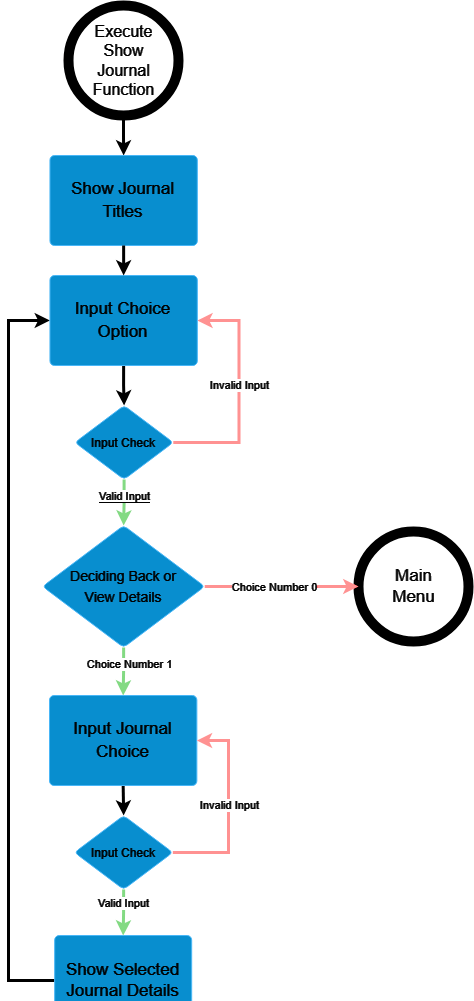

The diagram above was exported from draw.io. Its source (the exported page's mxGraphModel, read from the mxfile embedded in the PNG):
<mxGraphModel dx="1050" dy="609" grid="1" gridSize="10" guides="1" tooltips="1" connect="1" arrows="1" fold="1" page="1" pageScale="1" pageWidth="850" pageHeight="1100" background="#000000" math="0" shadow="0">
  <root>
    <mxCell id="0" />
    <mxCell id="1" parent="0" />
    <mxCell id="1wmA76lb959CnuCcKSCz-21" style="edgeStyle=orthogonalEdgeStyle;rounded=0;orthogonalLoop=1;jettySize=auto;html=1;exitX=0.5;exitY=1;exitDx=0;exitDy=0;exitPerimeter=0;entryX=0.5;entryY=0;entryDx=0;entryDy=0;strokeColor=#FFFFFF;strokeWidth=3;" parent="1" source="1wmA76lb959CnuCcKSCz-1" target="1wmA76lb959CnuCcKSCz-4" edge="1">
      <mxGeometry relative="1" as="geometry" />
    </mxCell>
    <mxCell id="1wmA76lb959CnuCcKSCz-1" value="&lt;span style=&quot;color: rgb(255, 255, 255); font-size: 16px; text-wrap: wrap;&quot;&gt;Execute Show Journal Function&lt;/span&gt;" style="verticalLabelPosition=middle;verticalAlign=middle;html=1;shape=mxgraph.flowchart.on-page_reference;fillColor=none;strokeColor=#FFFFFF;strokeWidth=10;labelPosition=center;align=center;fontSize=16;" parent="1" vertex="1">
      <mxGeometry x="370" y="10" width="110" height="110" as="geometry" />
    </mxCell>
    <mxCell id="1wmA76lb959CnuCcKSCz-4" value="&lt;div style=&quot;display: flex; justify-content: center; text-align: center; align-items: baseline; line-height: 1.25; margin-top: -2px;&quot;&gt;&lt;font style=&quot;font-size: 18px;&quot;&gt;&lt;span style=&quot;font-size: 17px;&quot;&gt;Show Journal Titles&lt;/span&gt;&lt;br&gt;&lt;/font&gt;&lt;/div&gt;" style="html=1;overflow=block;blockSpacing=1;whiteSpace=wrap;fontSize=13;spacing=3.8;strokeColor=#006EAF;rounded=1;absoluteArcSize=1;arcSize=9;fillColor=#1ba1e2;strokeWidth=NaN;lucidId=r1av457.JjQZ;fontColor=#ffffff;" parent="1" vertex="1">
      <mxGeometry x="351.46" y="160" width="147.36" height="90" as="geometry" />
    </mxCell>
    <mxCell id="1wmA76lb959CnuCcKSCz-5" style="edgeStyle=orthogonalEdgeStyle;rounded=0;orthogonalLoop=1;jettySize=auto;html=1;exitX=0.5;exitY=1;exitDx=0;exitDy=0;strokeColor=#005700;strokeWidth=3;fillColor=#008a00;entryX=0.5;entryY=0;entryDx=0;entryDy=0;" parent="1" source="1wmA76lb959CnuCcKSCz-17" target="o2_yryx7lJQIHPHiSZJ5-12" edge="1">
      <mxGeometry relative="1" as="geometry">
        <mxPoint x="421.14" y="502.0000000000002" as="sourcePoint" />
        <mxPoint x="280" y="740" as="targetPoint" />
      </mxGeometry>
    </mxCell>
    <mxCell id="1wmA76lb959CnuCcKSCz-26" value="&lt;span style=&quot;&quot;&gt;Choice Number 1&lt;/span&gt;" style="edgeLabel;html=1;align=center;verticalAlign=middle;resizable=0;points=[];fontColor=#FFFFFF;labelBackgroundColor=#000000;" parent="1wmA76lb959CnuCcKSCz-5" vertex="1" connectable="0">
      <mxGeometry x="-0.28" y="-5" relative="1" as="geometry">
        <mxPoint x="10" as="offset" />
      </mxGeometry>
    </mxCell>
    <mxCell id="o2_yryx7lJQIHPHiSZJ5-20" style="edgeStyle=orthogonalEdgeStyle;rounded=0;orthogonalLoop=1;jettySize=auto;html=1;exitX=0;exitY=0.5;exitDx=0;exitDy=0;entryX=0;entryY=0.5;entryDx=0;entryDy=0;strokeColor=#FFFFFF;strokeWidth=3;" edge="1" parent="1" source="1wmA76lb959CnuCcKSCz-14" target="o2_yryx7lJQIHPHiSZJ5-3">
      <mxGeometry relative="1" as="geometry">
        <Array as="points">
          <mxPoint x="310" y="985" />
          <mxPoint x="310" y="325" />
        </Array>
      </mxGeometry>
    </mxCell>
    <mxCell id="1wmA76lb959CnuCcKSCz-14" value="Show Selected Journal Details" style="html=1;overflow=block;blockSpacing=1;whiteSpace=wrap;fontSize=17;spacing=3.8;strokeColor=#006EAF;rounded=1;absoluteArcSize=1;arcSize=9;fillColor=#1ba1e2;strokeWidth=NaN;lucidId=xdbvFR-ZrNtJ;fontColor=#ffffff;" parent="1" vertex="1">
      <mxGeometry x="356.17999999999995" y="940" width="137" height="90" as="geometry" />
    </mxCell>
    <mxCell id="1wmA76lb959CnuCcKSCz-15" style="edgeStyle=orthogonalEdgeStyle;rounded=0;orthogonalLoop=1;jettySize=auto;html=1;entryX=0.5;entryY=0;entryDx=0;entryDy=0;strokeColor=#FFFFFF;strokeWidth=3;exitX=0.5;exitY=1;exitDx=0;exitDy=0;" parent="1" source="o2_yryx7lJQIHPHiSZJ5-3" target="o2_yryx7lJQIHPHiSZJ5-1" edge="1">
      <mxGeometry relative="1" as="geometry">
        <mxPoint x="336.46" y="390" as="sourcePoint" />
      </mxGeometry>
    </mxCell>
    <mxCell id="o2_yryx7lJQIHPHiSZJ5-13" value="" style="edgeStyle=orthogonalEdgeStyle;rounded=0;orthogonalLoop=1;jettySize=auto;html=1;" edge="1" parent="1" source="1wmA76lb959CnuCcKSCz-17" target="o2_yryx7lJQIHPHiSZJ5-1">
      <mxGeometry relative="1" as="geometry" />
    </mxCell>
    <mxCell id="1wmA76lb959CnuCcKSCz-17" value="&lt;font style=&quot;font-size: 14px;&quot;&gt;Deciding Back or&lt;br&gt;View Details&lt;/font&gt;" style="html=1;overflow=block;blockSpacing=1;whiteSpace=wrap;rhombus;fontSize=16.7;fontColor=#ffffff;spacing=3.8;strokeColor=#006EAF;rounded=1;absoluteArcSize=1;arcSize=9;fillColor=#1ba1e2;strokeWidth=NaN;lucidId=x_avSaIK2IV_;" parent="1" vertex="1">
      <mxGeometry x="344.03999999999996" y="530" width="162.2" height="122" as="geometry" />
    </mxCell>
    <mxCell id="1wmA76lb959CnuCcKSCz-25" value="&lt;span style=&quot;color: rgb(255, 255, 255); font-size: 17px; text-wrap: wrap;&quot;&gt;Main Menu&lt;/span&gt;" style="verticalLabelPosition=middle;verticalAlign=middle;html=1;shape=mxgraph.flowchart.on-page_reference;fillColor=#000000;strokeColor=#FFFFFF;strokeWidth=10;labelPosition=center;align=center;" parent="1" vertex="1">
      <mxGeometry x="660" y="536" width="110" height="110" as="geometry" />
    </mxCell>
    <mxCell id="1wmA76lb959CnuCcKSCz-27" style="edgeStyle=orthogonalEdgeStyle;rounded=0;orthogonalLoop=1;jettySize=auto;html=1;exitX=1;exitY=0.5;exitDx=0;exitDy=0;entryX=0;entryY=0.5;entryDx=0;entryDy=0;entryPerimeter=0;strokeColor=#FF0000;strokeWidth=3;" parent="1" source="1wmA76lb959CnuCcKSCz-17" target="1wmA76lb959CnuCcKSCz-25" edge="1">
      <mxGeometry relative="1" as="geometry" />
    </mxCell>
    <mxCell id="1wmA76lb959CnuCcKSCz-28" value="&lt;span style=&quot;&quot;&gt;Choice Number 0&lt;/span&gt;" style="edgeLabel;html=1;align=center;verticalAlign=middle;resizable=0;points=[];fontColor=#FFFFFF;labelBackgroundColor=#000000;" parent="1wmA76lb959CnuCcKSCz-27" vertex="1" connectable="0">
      <mxGeometry x="-0.1912" relative="1" as="geometry">
        <mxPoint x="7" as="offset" />
      </mxGeometry>
    </mxCell>
    <mxCell id="o2_yryx7lJQIHPHiSZJ5-4" style="edgeStyle=orthogonalEdgeStyle;rounded=0;orthogonalLoop=1;jettySize=auto;html=1;exitX=0.5;exitY=1;exitDx=0;exitDy=0;entryX=0.5;entryY=0;entryDx=0;entryDy=0;fillColor=#008a00;strokeColor=#005700;strokeWidth=3;" edge="1" parent="1" source="o2_yryx7lJQIHPHiSZJ5-1" target="1wmA76lb959CnuCcKSCz-17">
      <mxGeometry relative="1" as="geometry" />
    </mxCell>
    <mxCell id="o2_yryx7lJQIHPHiSZJ5-7" value="&lt;span style=&quot;color: rgb(255, 255, 255); background-color: rgb(0, 0, 0);&quot;&gt;Valid Input&lt;/span&gt;" style="edgeLabel;html=1;align=center;verticalAlign=middle;resizable=0;points=[];" vertex="1" connectable="0" parent="o2_yryx7lJQIHPHiSZJ5-4">
      <mxGeometry x="-0.344" y="2" relative="1" as="geometry">
        <mxPoint x="-2" y="1" as="offset" />
      </mxGeometry>
    </mxCell>
    <mxCell id="o2_yryx7lJQIHPHiSZJ5-5" style="edgeStyle=orthogonalEdgeStyle;rounded=0;orthogonalLoop=1;jettySize=auto;html=1;exitX=1;exitY=0.5;exitDx=0;exitDy=0;entryX=1;entryY=0.5;entryDx=0;entryDy=0;strokeColor=#FF0000;strokeWidth=3;" edge="1" parent="1" source="o2_yryx7lJQIHPHiSZJ5-1" target="o2_yryx7lJQIHPHiSZJ5-3">
      <mxGeometry relative="1" as="geometry">
        <Array as="points">
          <mxPoint x="540.46" y="447" />
          <mxPoint x="540.46" y="325" />
        </Array>
      </mxGeometry>
    </mxCell>
    <mxCell id="o2_yryx7lJQIHPHiSZJ5-6" value="Invalid Input" style="edgeLabel;html=1;align=center;verticalAlign=middle;resizable=0;points=[];fontColor=#FFFFFF;labelBackgroundColor=#000000;" vertex="1" connectable="0" parent="o2_yryx7lJQIHPHiSZJ5-5">
      <mxGeometry x="0.0729" relative="1" as="geometry">
        <mxPoint as="offset" />
      </mxGeometry>
    </mxCell>
    <mxCell id="o2_yryx7lJQIHPHiSZJ5-1" value="&lt;font style=&quot;font-size: 12px;&quot;&gt;Input Check&lt;/font&gt;" style="html=1;overflow=block;blockSpacing=1;whiteSpace=wrap;rhombus;fontSize=16.7;fontColor=#ffffff;spacing=3.8;strokeColor=#006EAF;rounded=1;absoluteArcSize=1;arcSize=9;fillColor=#1ba1e2;strokeWidth=NaN;lucidId=x_avSaIK2IV_;" vertex="1" parent="1">
      <mxGeometry x="376.40999999999997" y="410" width="98.38" height="74" as="geometry" />
    </mxCell>
    <mxCell id="o2_yryx7lJQIHPHiSZJ5-3" value="&lt;div style=&quot;display: flex; justify-content: center; text-align: center; align-items: baseline; line-height: 1.25; margin-top: -2px;&quot;&gt;&lt;font style=&quot;font-size: 18px;&quot;&gt;&lt;span style=&quot;font-size: 17px;&quot;&gt;Input Choice Option&lt;/span&gt;&lt;br&gt;&lt;/font&gt;&lt;/div&gt;" style="html=1;overflow=block;blockSpacing=1;whiteSpace=wrap;fontSize=13;spacing=3.8;strokeColor=#006EAF;rounded=1;absoluteArcSize=1;arcSize=9;fillColor=#1ba1e2;strokeWidth=NaN;lucidId=r1av457.JjQZ;fontColor=#ffffff;" vertex="1" parent="1">
      <mxGeometry x="351.46" y="280" width="147.36" height="90" as="geometry" />
    </mxCell>
    <mxCell id="o2_yryx7lJQIHPHiSZJ5-10" style="edgeStyle=orthogonalEdgeStyle;rounded=0;orthogonalLoop=1;jettySize=auto;html=1;exitX=0.5;exitY=1;exitDx=0;exitDy=0;entryX=0.5;entryY=0;entryDx=0;entryDy=0;strokeColor=#FFFFFF;strokeWidth=3;" edge="1" parent="1" source="1wmA76lb959CnuCcKSCz-4" target="o2_yryx7lJQIHPHiSZJ5-3">
      <mxGeometry relative="1" as="geometry">
        <mxPoint x="425.1400000000001" y="380" as="sourcePoint" />
      </mxGeometry>
    </mxCell>
    <mxCell id="o2_yryx7lJQIHPHiSZJ5-15" style="edgeStyle=orthogonalEdgeStyle;rounded=0;orthogonalLoop=1;jettySize=auto;html=1;exitX=0.5;exitY=1;exitDx=0;exitDy=0;entryX=0.5;entryY=0;entryDx=0;entryDy=0;strokeColor=#FFFFFF;strokeWidth=3;" edge="1" parent="1" source="o2_yryx7lJQIHPHiSZJ5-12" target="o2_yryx7lJQIHPHiSZJ5-14">
      <mxGeometry relative="1" as="geometry" />
    </mxCell>
    <mxCell id="o2_yryx7lJQIHPHiSZJ5-12" value="&lt;div style=&quot;display: flex; justify-content: center; text-align: center; align-items: baseline; line-height: 1.25; margin-top: -2px;&quot;&gt;&lt;font style=&quot;font-size: 18px;&quot;&gt;&lt;span style=&quot;font-size: 17px;&quot;&gt;Input Journal Choice&lt;/span&gt;&lt;br&gt;&lt;/font&gt;&lt;/div&gt;" style="html=1;overflow=block;blockSpacing=1;whiteSpace=wrap;fontSize=13;spacing=3.8;strokeColor=#006EAF;rounded=1;absoluteArcSize=1;arcSize=9;fillColor=#1ba1e2;strokeWidth=NaN;lucidId=r1av457.JjQZ;fontColor=#ffffff;" vertex="1" parent="1">
      <mxGeometry x="351" y="700" width="147.36" height="90" as="geometry" />
    </mxCell>
    <mxCell id="o2_yryx7lJQIHPHiSZJ5-16" style="edgeStyle=orthogonalEdgeStyle;rounded=0;orthogonalLoop=1;jettySize=auto;html=1;exitX=1;exitY=0.5;exitDx=0;exitDy=0;entryX=1;entryY=0.5;entryDx=0;entryDy=0;strokeColor=#FF0000;strokeWidth=3;" edge="1" parent="1" source="o2_yryx7lJQIHPHiSZJ5-14" target="o2_yryx7lJQIHPHiSZJ5-12">
      <mxGeometry relative="1" as="geometry">
        <Array as="points">
          <mxPoint x="530" y="857" />
          <mxPoint x="530" y="745" />
        </Array>
      </mxGeometry>
    </mxCell>
    <mxCell id="o2_yryx7lJQIHPHiSZJ5-17" value="Invalid Input" style="edgeLabel;html=1;align=center;verticalAlign=middle;resizable=0;points=[];fontColor=#FFFFFF;labelBackgroundColor=#000000;" vertex="1" connectable="0" parent="o2_yryx7lJQIHPHiSZJ5-16">
      <mxGeometry x="0.1527" relative="1" as="geometry">
        <mxPoint y="12" as="offset" />
      </mxGeometry>
    </mxCell>
    <mxCell id="o2_yryx7lJQIHPHiSZJ5-18" style="edgeStyle=orthogonalEdgeStyle;rounded=0;orthogonalLoop=1;jettySize=auto;html=1;exitX=0.5;exitY=1;exitDx=0;exitDy=0;entryX=0.5;entryY=0;entryDx=0;entryDy=0;fillColor=#008a00;strokeColor=#005700;strokeWidth=3;" edge="1" parent="1" source="o2_yryx7lJQIHPHiSZJ5-14" target="1wmA76lb959CnuCcKSCz-14">
      <mxGeometry relative="1" as="geometry">
        <mxPoint x="424.67999999999984" y="940" as="targetPoint" />
      </mxGeometry>
    </mxCell>
    <mxCell id="o2_yryx7lJQIHPHiSZJ5-19" value="Valid Input" style="edgeLabel;html=1;align=center;verticalAlign=middle;resizable=0;points=[];fontColor=#FFFFFF;labelBackgroundColor=#000000;" vertex="1" connectable="0" parent="o2_yryx7lJQIHPHiSZJ5-18">
      <mxGeometry x="-0.4051" y="-1" relative="1" as="geometry">
        <mxPoint as="offset" />
      </mxGeometry>
    </mxCell>
    <mxCell id="o2_yryx7lJQIHPHiSZJ5-14" value="&lt;font style=&quot;font-size: 12px;&quot;&gt;Input Check&lt;/font&gt;" style="html=1;overflow=block;blockSpacing=1;whiteSpace=wrap;rhombus;fontSize=16.7;fontColor=#ffffff;spacing=3.8;strokeColor=#006EAF;rounded=1;absoluteArcSize=1;arcSize=9;fillColor=#1ba1e2;strokeWidth=NaN;lucidId=x_avSaIK2IV_;" vertex="1" parent="1">
      <mxGeometry x="375.95" y="820" width="98.38" height="74" as="geometry" />
    </mxCell>
  </root>
</mxGraphModel>